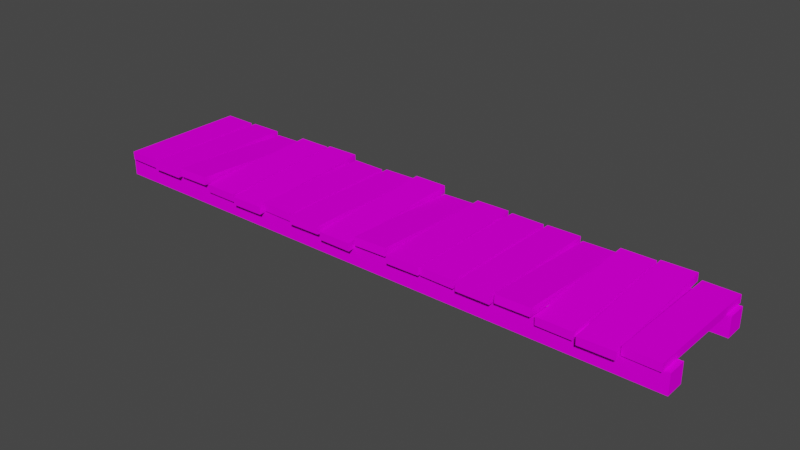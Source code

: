 # Source: BridgePlanks.blend  (saved by Blender 3.5.10; exported with 4.5.12 LTS)
import bpy
from mathutils import Matrix  # noqa: F401  (used for matrix-valued properties, if any)

bpy.ops.wm.read_factory_settings(use_empty=True)
scene = bpy.context.scene
scene.name = 'Scene'

# ---- collections
col_collection = bpy.data.collections.new('Collection'); scene.collection.children.link(col_collection)

# ---- images (referenced by path relative to the original .blend; pixels are not part of the script)
import os
ASSET_DIR = os.environ.get("B2B_ASSET_DIR", "")  # directory of the original .blend (textures are referenced by path, not embedded)
HERE = os.path.dirname(os.path.abspath(__file__))  # packed textures are extracted next to this script under _unpacked/

def load_image(name, relpath, width, height, colorspace="sRGB"):
    """Load a texture the original file referenced (path relative to the .blend, or extracted next to this script)."""
    p = next((c for c in (os.path.join(HERE, relpath), os.path.join(ASSET_DIR, relpath)) if relpath and os.path.exists(c)), "")
    if p:
        img = bpy.data.images.load(p, check_existing=True)
        img.name = name
    else:  # same state as the original file: an image datablock whose file is absent (Cycles renders it pink)
        img = bpy.data.images.new(name, width, height)
        img.source = "FILE"
        img.filepath = "//" + (relpath or name)
    img.colorspace_settings.name = colorspace
    return img
img_houses_colorscheme_2_png = load_image('Houses Colorscheme 2.png', 'BrokenVector/LowPolyBrickHouses/Palettes/Houses Colorscheme 2.png', 1024, 1024, 'sRGB')
img_houses_colorscheme_2_png_001 = load_image('Houses Colorscheme 2.png.001', 'BrokenVector/LowPolyBrickHouses/Palettes/Houses Colorscheme 2.png', 1024, 1024, 'sRGB')

# ---- materials (node trees are filled in below, after node groups)
mat_wooddiffuse = bpy.data.materials.new('WoodDiffuse')
mat_wooddiffuse.use_transparent_shadow = False
mat_wooddiffuse.diffuse_color = (0.64, 0.64, 0.64, 1.0)
mat_wooddiffuse_001 = bpy.data.materials.new('WoodDiffuse.001')
mat_wooddiffuse_001.use_transparent_shadow = False
mat_wooddiffuse_001.diffuse_color = (0.64, 0.64, 0.64, 1.0)

# ---- material node trees
mat_wooddiffuse.use_nodes = True; mat_wooddiffuse.node_tree.nodes.clear()
_N = mat_wooddiffuse.node_tree.nodes; _L = mat_wooddiffuse.node_tree.links
n0 = _N.new('ShaderNodeBsdfPrincipled'); n0.name = 'Principled BSDF'; n0.location = (0, 300)
n0.distribution = 'GGX'
n0.subsurface_method = 'RANDOM_WALK_SKIN'
n0.inputs[3].default_value = 1.0
n0.inputs[27].default_value = (0.0, 0.0, 0.0, 1.0)
n0.inputs[28].default_value = 1.0
n1 = _N.new('ShaderNodeOutputMaterial'); n1.name = 'Material Output'; n1.location = (300, 300)
n2 = _N.new('ShaderNodeRGB'); n2.name = 'RGB'; n2.location = (-300, 300)
n2.label = 'Ambient'
n2.outputs[0].default_value = (0.0, 0.0, 0.0, 1.0)
n3 = _N.new('ShaderNodeRGB'); n3.name = 'RGB.001'; n3.location = (-300, 0)
n3.label = 'Specular'
n3.outputs[0].default_value = (0.5, 0.5, 0.5, 1.0)
n4 = _N.new('ShaderNodeTexImage'); n4.name = 'Image Texture'; n4.location = (-290, 260)
n4.image = img_houses_colorscheme_2_png
_L.new(n0.outputs[0], n1.inputs[0])
_L.new(n4.outputs[0], n0.inputs[0])
n1.is_active_output = True
mat_wooddiffuse_001.use_nodes = True; mat_wooddiffuse_001.node_tree.nodes.clear()
_N = mat_wooddiffuse_001.node_tree.nodes; _L = mat_wooddiffuse_001.node_tree.links
n0 = _N.new('ShaderNodeBsdfPrincipled'); n0.name = 'Principled BSDF'; n0.location = (0, 300)
n0.distribution = 'GGX'
n0.subsurface_method = 'RANDOM_WALK_SKIN'
n0.inputs[3].default_value = 1.0
n0.inputs[27].default_value = (0.0, 0.0, 0.0, 1.0)
n0.inputs[28].default_value = 1.0
n1 = _N.new('ShaderNodeOutputMaterial'); n1.name = 'Material Output'; n1.location = (300, 300)
n2 = _N.new('ShaderNodeRGB'); n2.name = 'RGB'; n2.location = (-300, 300)
n2.label = 'Ambient'
n2.outputs[0].default_value = (0.0, 0.0, 0.0, 1.0)
n3 = _N.new('ShaderNodeRGB'); n3.name = 'RGB.001'; n3.location = (-300, 0)
n3.label = 'Specular'
n3.outputs[0].default_value = (0.5, 0.5, 0.5, 1.0)
n4 = _N.new('ShaderNodeTexImage'); n4.name = 'Image Texture'; n4.location = (-290, 260)
n4.image = img_houses_colorscheme_2_png_001
_L.new(n0.outputs[0], n1.inputs[0])
_L.new(n4.outputs[0], n0.inputs[0])
n1.is_active_output = True

# ---- world
world_world = bpy.data.worlds.new('World'); scene.world = world_world
world_world.use_nodes = True; world_world.node_tree.nodes.clear()
_N = world_world.node_tree.nodes; _L = world_world.node_tree.links
n0 = _N.new('ShaderNodeOutputWorld'); n0.name = 'World Output'; n0.location = (300, 300)
n1 = _N.new('ShaderNodeBackground'); n1.name = 'Background'; n1.location = (10, 300)
n1.inputs[0].default_value = (0.05088, 0.05088, 0.05088, 1.0)
_L.new(n1.outputs[0], n0.inputs[0])
n0.is_active_output = True
world_world.color = (0.05088, 0.05088, 0.05088)
world_world.use_sun_shadow = False
world_world.sun_shadow_jitter_overblur = 0.0

# ---- meshes
me_cube_043 = bpy.data.meshes.new('Cube.043')
me_cube_043.from_pydata([(-3.471, -1.143, -0.05115), (-3.472, -1.141, 0.08428), (-3.498, 1.134, -0.08813), (-3.499, 1.136, 0.0473), (-2.903, -1.136, -0.0473), (-2.904, -1.134, 0.08813), (-2.93, 1.141, -0.08428), (-2.931, 1.143, 0.05115), (-2.857, -1.136, -0.1167), (-2.857, -1.142, 0.01865), (-2.864, 1.14, -0.0169), (-2.864, 1.134, 0.1184), (-2.289, -1.134, -0.1184), (-2.289, -1.14, 0.0169), (-2.296, 1.142, -0.01865), (-2.296, 1.136, 0.1167), (-2.212, -1.097, -0.004561), (-2.214, -1.089, 0.1306), (-2.258, 1.077, -0.1356), (-2.259, 1.085, -0.0003968), (-1.645, -1.085, 0.0003968), (-1.646, -1.077, 0.1356), (-1.69, 1.089, -0.1306), (-1.692, 1.097, 0.004561), (-1.588, -1.126, -0.06773), (-1.588, -1.126, 0.06773), (-1.635, 1.114, -0.06773), (-1.635, 1.114, 0.06773), (-1.02, -1.114, -0.06773), (-1.02, -1.114, 0.06773), (-1.067, 1.126, -0.06773), (-1.067, 1.126, 0.06773), (-7.32, -1.021, -0.3901), (-7.32, -1.021, -0.05603), (-7.32, -0.6869, -0.3901), (-7.32, -0.6869, -0.05603), (2.784, -1.021, -0.3901), (2.784, -1.021, -0.05603), (2.784, -0.6869, -0.3901), (2.784, -0.6869, -0.05603), (-7.32, 0.6447, -0.3901), (-7.32, 0.6447, -0.05603), (-7.32, 0.9787, -0.3901), (-7.32, 0.9787, -0.05603), (2.784, 0.6447, -0.3901), (2.784, 0.6447, -0.05603), (2.784, 0.9787, -0.3901), (2.784, 0.9787, -0.05603)], [], [(1, 3, 2), (3, 7, 6), (5, 4, 6), (1, 0, 4), (2, 6, 4), (5, 7, 3), (9, 11, 10), (11, 15, 14), (13, 12, 14), (13, 9, 8), (8, 10, 14), (15, 11, 9), (19, 18, 16), (23, 22, 18), (23, 21, 20), (21, 17, 16), (18, 22, 20), (21, 23, 19), (27, 26, 24), (31, 30, 26), (29, 28, 30), (25, 24, 28), (26, 30, 28), (29, 31, 27), (35, 34, 32), (39, 38, 34), (37, 36, 38), (33, 32, 36), (34, 38, 36), (39, 35, 33), (43, 42, 40), (47, 46, 42), (45, 44, 46), (41, 40, 44), (42, 46, 44), (47, 43, 41), (0, 1, 2), (2, 3, 6), (7, 5, 6), (5, 1, 4), (0, 2, 4), (1, 5, 3), (8, 9, 10), (10, 11, 14), (15, 13, 14), (12, 13, 8), (12, 8, 14), (13, 15, 9), (17, 19, 16), (19, 23, 18), (22, 23, 20), (20, 21, 16), (16, 18, 20), (17, 21, 19), (25, 27, 24), (27, 31, 26), (31, 29, 30), (29, 25, 28), (24, 26, 28), (25, 29, 27), (33, 35, 32), (35, 39, 34), (39, 37, 38), (37, 33, 36), (32, 34, 36), (37, 39, 33), (41, 43, 40), (43, 47, 42), (47, 45, 46), (45, 41, 44), (40, 42, 44), (45, 47, 41)])
_uv = me_cube_043.uv_layers.new(name='Cube_043-mesh-map-0')
_uv.uv.foreach_set('vector', [0.3696, 0.8814, 0.3696, 0.8814, 0.3696, 0.8814, 0.3696, 0.8814, 0.3696, 0.8814, 0.3696, 0.8814, 0.3696, 0.8814, 0.3696, 0.8814, 0.3696, 0.8814, 0.3696, 0.8814, 0.3696, 0.8814, 0.3696, 0.8814, 0.3696, 0.8814, 0.3696, 0.8814, 0.3696, 0.8814, 0.3696, 0.8814, 0.3696, 0.8814, 0.3696, 0.8814, 0.3696, 0.8814, 0.3696, 0.8814, 0.3696, 0.8814, 0.3696, 0.8814, 0.3696, 0.8814, 0.3696, 0.8814, 0.3696, 0.8814, 0.3696, 0.8814, 0.3696, 0.8814, 0.3696, 0.8814, 0.3696, 0.8814, 0.3696, 0.8814, 0.3696, 0.8814, 0.3696, 0.8814, 0.3696, 0.8814, 0.3696, 0.8814, 0.3696, 0.8814, 0.3696, 0.8814, 0.3696, 0.8814, 0.3696, 0.8814, 0.3696, 0.8814, 0.3696, 0.8814, 0.3696, 0.8814, 0.3696, 0.8814, 0.3696, 0.8814, 0.3696, 0.8814, 0.3696, 0.8814, 0.3696, 0.8814, 0.3696, 0.8814, 0.3696, 0.8814, 0.3696, 0.8814, 0.3696, 0.8814, 0.3696, 0.8814, 0.3696, 0.8814, 0.3696, 0.8814, 0.3696, 0.8814, 0.3696, 0.8814, 0.3696, 0.8814, 0.3696, 0.8814, 0.3696, 0.8814, 0.3696, 0.8814, 0.3696, 0.8814, 0.3696, 0.8814, 0.3696, 0.8814, 0.3696, 0.8814, 0.3696, 0.8814, 0.3696, 0.8814, 0.3696, 0.8814, 0.3696, 0.8814, 0.3696, 0.8814, 0.3696, 0.8814, 0.3696, 0.8814, 0.3696, 0.8814, 0.3696, 0.8814, 0.8642, 0.8888, 0.8642, 0.8888, 0.8642, 0.8888, 0.8642, 0.8888, 0.8642, 0.8888, 0.8642, 0.8888, 0.8642, 0.8888, 0.8642, 0.8888, 0.8642, 0.8888, 0.8642, 0.8888, 0.8642, 0.8888, 0.8642, 0.8888, 0.8642, 0.8888, 0.8642, 0.8888, 0.8642, 0.8888, 0.8642, 0.8888, 0.8642, 0.8888, 0.8642, 0.8888, 0.8642, 0.8888, 0.8642, 0.8888, 0.8642, 0.8888, 0.8642, 0.8888, 0.8642, 0.8888, 0.8642, 0.8888, 0.8642, 0.8888, 0.8642, 0.8888, 0.8642, 0.8888, 0.8642, 0.8888, 0.8642, 0.8888, 0.8642, 0.8888, 0.8642, 0.8888, 0.8642, 0.8888, 0.8642, 0.8888, 0.8642, 0.8888, 0.8642, 0.8888, 0.8642, 0.8888, 0.3696, 0.8814, 0.3696, 0.8814, 0.3696, 0.8814, 0.3696, 0.8814, 0.3696, 0.8814, 0.3696, 0.8814, 0.3696, 0.8814, 0.3696, 0.8814, 0.3696, 0.8814, 0.3696, 0.8814, 0.3696, 0.8814, 0.3696, 0.8814, 0.3696, 0.8814, 0.3696, 0.8814, 0.3696, 0.8814, 0.3696, 0.8814, 0.3696, 0.8814, 0.3696, 0.8814, 0.3696, 0.8814, 0.3696, 0.8814, 0.3696, 0.8814, 0.3696, 0.8814, 0.3696, 0.8814, 0.3696, 0.8814, 0.3696, 0.8814, 0.3696, 0.8814, 0.3696, 0.8814, 0.3696, 0.8814, 0.3696, 0.8814, 0.3696, 0.8814, 0.3696, 0.8814, 0.3696, 0.8814, 0.3696, 0.8814, 0.3696, 0.8814, 0.3696, 0.8814, 0.3696, 0.8814, 0.3696, 0.8814, 0.3696, 0.8814, 0.3696, 0.8814, 0.3696, 0.8814, 0.3696, 0.8814, 0.3696, 0.8814, 0.3696, 0.8814, 0.3696, 0.8814, 0.3696, 0.8814, 0.3696, 0.8814, 0.3696, 0.8814, 0.3696, 0.8814, 0.3696, 0.8814, 0.3696, 0.8814, 0.3696, 0.8814, 0.3696, 0.8814, 0.3696, 0.8814, 0.3696, 0.8814, 0.3696, 0.8814, 0.3696, 0.8814, 0.3696, 0.8814, 0.3696, 0.8814, 0.3696, 0.8814, 0.3696, 0.8814, 0.3696, 0.8814, 0.3696, 0.8814, 0.3696, 0.8814, 0.3696, 0.8814, 0.3696, 0.8814, 0.3696, 0.8814, 0.3696, 0.8814, 0.3696, 0.8814, 0.3696, 0.8814, 0.3696, 0.8814, 0.3696, 0.8814, 0.3696, 0.8814, 0.8642, 0.8888, 0.8642, 0.8888, 0.8642, 0.8888, 0.8642, 0.8888, 0.8642, 0.8888, 0.8642, 0.8888, 0.8642, 0.8888, 0.8642, 0.8888, 0.8642, 0.8888, 0.8642, 0.8888, 0.8642, 0.8888, 0.8642, 0.8888, 0.8642, 0.8888, 0.8642, 0.8888, 0.8642, 0.8888, 0.8642, 0.8888, 0.8642, 0.8888, 0.8642, 0.8888, 0.8642, 0.8888, 0.8642, 0.8888, 0.8642, 0.8888, 0.8642, 0.8888, 0.8642, 0.8888, 0.8642, 0.8888, 0.8642, 0.8888, 0.8642, 0.8888, 0.8642, 0.8888, 0.8642, 0.8888, 0.8642, 0.8888, 0.8642, 0.8888, 0.8642, 0.8888, 0.8642, 0.8888, 0.8642, 0.8888, 0.8642, 0.8888, 0.8642, 0.8888, 0.8642, 0.8888])
me_cube_043.materials.append(mat_wooddiffuse)
me_cube_043.update()
me_cube_043.normals_split_custom_set([tuple(v) for v in zip(*[iter([-0.9999, -0.01199, -0.006777, -0.9999, -0.01199, -0.006777, -0.9999, -0.01199, -0.006777, -0.01188, 0.9998, -0.01624, -0.01188, 0.9998, -0.01624, -0.01188, 0.9998, -0.01624, 0.9999, 0.01199, 0.006775, 0.9999, 0.01199, 0.006775, 0.9999, 0.01199, 0.006775, 0.01188, -0.9998, 0.01624, 0.01188, -0.9998, 0.01624, 0.01188, -0.9998, 0.01624, 0.006973, -0.01615, -0.9998, 0.006973, -0.01615, -0.9998, 0.006973, -0.01615, -0.9998, -0.006973, 0.01615, 0.9998, -0.006973, 0.01615, 0.9998, -0.006973, 0.01615, 0.9998, -1.0, -0.003199, 0.003082, -1.0, -0.003199, 0.003082, -1.0, -0.003199, 0.003082, -0.00306, 0.999, 0.04381, -0.00306, 0.999, 0.04381, -0.00306, 0.999, 0.04381, 1.0, 0.003198, -0.003075, 1.0, 0.003198, -0.003075, 1.0, 0.003198, -0.003075, 0.00306, -0.999, -0.04381, 0.00306, -0.999, -0.04381, 0.00306, -0.999, -0.04381, -0.003216, 0.0438, -0.999, -0.003216, 0.0438, -0.999, -0.003216, 0.0438, -0.999, 0.003216, -0.0438, 0.999, 0.003216, -0.0438, 0.999, 0.003216, -0.0438, 0.999, -0.9997, -0.0214, -0.008726, -0.9997, -0.0214, -0.008726, -0.9997, -0.0214, -0.008726, -0.02084, 0.998, -0.06016, -0.02084, 0.998, -0.06016, -0.02084, 0.998, -0.06016, 0.9997, 0.0214, 0.008734, 0.9997, 0.0214, 0.008734, 0.9997, 0.0214, 0.008734, 0.02084, -0.998, 0.06016, 0.02084, -0.998, 0.06016, 0.02084, -0.998, 0.06016, 0.01, -0.05996, -0.9982, 0.01, -0.05996, -0.9982, 0.01, -0.05996, -0.9982, -0.01, 0.05996, 0.9982, -0.01, 0.05996, 0.9982, -0.01, 0.05996, 0.9982, -0.9998, -0.02084, 0.0, -0.9998, -0.02084, 0.0, -0.9998, -0.02084, 0.0, -0.02084, 0.9998, 0.0, -0.02084, 0.9998, 0.0, -0.02084, 0.9998, 0.0, 0.9998, 0.02084, 0.0, 0.9998, 0.02084, 0.0, 0.9998, 0.02084, 0.0, 0.02084, -0.9998, 0.0, 0.02084, -0.9998, 0.0, 0.02084, -0.9998, 0.0, 0.0, 0.0, -1.0, 0.0, 0.0, -1.0, 0.0, 0.0, -1.0, -1.464e-09, 0.0, 1.0, -1.464e-09, 0.0, 1.0, -1.464e-09, 0.0, 1.0, -1.0, 0.0, 0.0, -1.0, 0.0, 0.0, -1.0, 0.0, 0.0, 0.0, 1.0, 0.0, 0.0, 1.0, 0.0, 0.0, 1.0, 0.0, 1.0, 0.0, 0.0, 1.0, 0.0, 0.0, 1.0, 0.0, 0.0, 0.0, -1.0, 0.0, 0.0, -1.0, 0.0, 0.0, -1.0, 0.0, 0.0, 0.0, -1.0, 0.0, 0.0, -1.0, 0.0, 0.0, -1.0, 0.0, 0.0, 1.0, 0.0, 0.0, 1.0, 0.0, 0.0, 1.0, -1.0, 0.0, 0.0, -1.0, 0.0, 0.0, -1.0, 0.0, 0.0, 0.0, 1.0, 0.0, 0.0, 1.0, 0.0, 0.0, 1.0, 0.0, 1.0, 0.0, 0.0, 1.0, 0.0, 0.0, 1.0, 0.0, 0.0, 0.0, -1.0, 0.0, 0.0, -1.0, 0.0, 0.0, -1.0, 0.0, 0.0, 0.0, -1.0, 0.0, 0.0, -1.0, 0.0, 0.0, -1.0, 0.0, 0.0, 1.0, 0.0, 0.0, 1.0, 0.0, 0.0, 1.0, -0.9999, -0.01199, -0.006775, -0.9999, -0.01199, -0.006775, -0.9999, -0.01199, -0.006775, -0.01188, 0.9998, -0.01624, -0.01188, 0.9998, -0.01624, -0.01188, 0.9998, -0.01624, 0.9999, 0.01199, 0.006777, 0.9999, 0.01199, 0.006777, 0.9999, 0.01199, 0.006777, 0.01188, -0.9998, 0.01623, 0.01188, -0.9998, 0.01623, 0.01188, -0.9998, 0.01623, 0.006973, -0.01615, -0.9998, 0.006973, -0.01615, -0.9998, 0.006973, -0.01615, -0.9998, -0.006973, 0.01615, 0.9998, -0.006973, 0.01615, 0.9998, -0.006973, 0.01615, 0.9998, -1.0, -0.003199, 0.003082, -1.0, -0.003199, 0.003082, -1.0, -0.003199, 0.003082, -0.00306, 0.999, 0.04381, -0.00306, 0.999, 0.04381, -0.00306, 0.999, 0.04381, 1.0, 0.003198, -0.003082, 1.0, 0.003198, -0.003082, 1.0, 0.003198, -0.003082, 0.00306, -0.999, -0.04381, 0.00306, -0.999, -0.04381, 0.00306, -0.999, -0.04381, -0.003216, 0.0438, -0.999, -0.003216, 0.0438, -0.999, -0.003216, 0.0438, -0.999, 0.003216, -0.0438, 0.999, 0.003216, -0.0438, 0.999, 0.003216, -0.0438, 0.999, -0.9997, -0.0214, -0.008735, -0.9997, -0.0214, -0.008735, -0.9997, -0.0214, -0.008735, -0.02084, 0.998, -0.06016, -0.02084, 0.998, -0.06016, -0.02084, 0.998, -0.06016, 0.9997, 0.0214, 0.008733, 0.9997, 0.0214, 0.008733, 0.9997, 0.0214, 0.008733, 0.02084, -0.998, 0.06016, 0.02084, -0.998, 0.06016, 0.02084, -0.998, 0.06016, 0.01, -0.05996, -0.9982, 0.01, -0.05996, -0.9982, 0.01, -0.05996, -0.9982, -0.01, 0.05996, 0.9982, -0.01, 0.05996, 0.9982, -0.01, 0.05996, 0.9982, -0.9998, -0.02084, 0.0, -0.9998, -0.02084, 0.0, -0.9998, -0.02084, 0.0, -0.02084, 0.9998, 0.0, -0.02084, 0.9998, 0.0, -0.02084, 0.9998, 0.0, 0.9998, 0.02084, 0.0, 0.9998, 0.02084, 0.0, 0.9998, 0.02084, 0.0, 0.02084, -0.9998, 0.0, 0.02084, -0.9998, 0.0, 0.02084, -0.9998, 0.0, 0.0, 0.0, -1.0, 0.0, 0.0, -1.0, 0.0, 0.0, -1.0, 0.0, 0.0, 1.0, 0.0, 0.0, 1.0, 0.0, 0.0, 1.0, -1.0, 0.0, 0.0, -1.0, 0.0, 0.0, -1.0, 0.0, 0.0, 0.0, 1.0, 0.0, 0.0, 1.0, 0.0, 0.0, 1.0, 0.0, 1.0, 0.0, 0.0, 1.0, 0.0, 0.0, 1.0, 0.0, 0.0, 0.0, -1.0, 0.0, 0.0, -1.0, 0.0, 0.0, -1.0, 0.0, 0.0, 0.0, -1.0, 0.0, 0.0, -1.0, 0.0, 0.0, -1.0, 0.0, 0.0, 1.0, 0.0, 0.0, 1.0, 0.0, 0.0, 1.0, -1.0, 0.0, 0.0, -1.0, 0.0, 0.0, -1.0, 0.0, 0.0, 0.0, 1.0, 0.0, 0.0, 1.0, 0.0, 0.0, 1.0, 0.0, 1.0, 0.0, 0.0, 1.0, 0.0, 0.0, 1.0, 0.0, 0.0, 0.0, -1.0, 0.0, 0.0, -1.0, 0.0, 0.0, -1.0, 0.0, 0.0, 0.0, -1.0, 0.0, 0.0, -1.0, 0.0, 0.0, -1.0, 0.0, 0.0, 1.0, 0.0, 0.0, 1.0, 0.0, 0.0, 1.0])] * 3)])
me_cube_001 = bpy.data.meshes.new('Cube.001')
me_cube_001.from_pydata([(-7.246, -1.086, -0.06773), (-7.246, -1.086, 0.06773), (-7.22, 1.093, -0.06773), (-7.22, 1.093, 0.06773), (-6.678, -1.093, -0.06773), (-6.678, -1.093, 0.06773), (-6.652, 1.086, -0.06773), (-6.652, 1.086, 0.06773), (-6.604, -1.141, -0.05126), (-6.605, -1.138, 0.08418), (-6.612, 1.137, -0.08811), (-6.613, 1.139, 0.04733), (-6.036, -1.139, -0.04733), (-6.037, -1.137, 0.08811), (-6.044, 1.138, -0.08418), (-6.045, 1.141, 0.05126), (-5.973, -1.125, -0.003021), (-5.975, -1.117, 0.1322), (-5.993, 1.112, -0.1376), (-5.994, 1.12, -0.002353), (-5.406, -1.12, 0.002353), (-5.407, -1.112, 0.1376), (-5.425, 1.117, -0.1322), (-5.426, 1.125, 0.003021), (-5.356, -1.086, -0.1145), (-5.356, -1.092, 0.02083), (-5.363, 1.09, -0.01908), (-5.362, 1.084, 0.1163), (-4.788, -1.084, -0.1163), (-4.788, -1.09, 0.01908), (-4.795, 1.092, -0.02083), (-4.794, 1.086, 0.1145), (-4.707, -1.141, -0.117), (-4.707, -1.147, 0.01833), (-4.762, 1.133, -0.0171), (-4.761, 1.128, 0.1182), (-4.14, -1.128, -0.1182), (-4.139, -1.133, 0.0171), (-4.194, 1.147, -0.01833), (-4.194, 1.141, 0.117), (-4.123, -1.053, -0.06773), (-4.123, -1.053, 0.06773), (-4.097, 1.06, -0.06773), (-4.097, 1.06, 0.06773), (-3.555, -1.06, -0.06773), (-3.555, -1.06, 0.06773), (-3.529, 1.053, -0.06773), (-3.529, 1.053, 0.06773)], [], [(3, 2, 0), (7, 6, 2), (5, 4, 6), (1, 0, 4), (0, 2, 6), (7, 3, 1), (9, 11, 10), (15, 14, 10), (13, 12, 14), (9, 8, 12), (8, 10, 14), (15, 11, 9), (17, 19, 18), (23, 22, 18), (21, 20, 22), (17, 16, 20), (16, 18, 22), (23, 19, 17), (25, 27, 26), (31, 30, 26), (29, 28, 30), (29, 25, 24), (24, 26, 30), (31, 27, 25), (35, 34, 32), (39, 38, 34), (39, 37, 36), (37, 33, 32), (32, 34, 38), (39, 35, 33), (43, 42, 40), (47, 46, 42), (45, 44, 46), (41, 40, 44), (42, 46, 44), (47, 43, 41), (1, 3, 0), (3, 7, 2), (7, 5, 6), (5, 1, 4), (4, 0, 6), (5, 7, 1), (8, 9, 10), (11, 15, 10), (15, 13, 14), (13, 9, 12), (12, 8, 14), (13, 15, 9), (16, 17, 18), (19, 23, 18), (23, 21, 22), (21, 17, 20), (20, 16, 22), (21, 23, 17), (24, 25, 26), (27, 31, 26), (31, 29, 30), (28, 29, 24), (28, 24, 30), (29, 31, 25), (33, 35, 32), (35, 39, 34), (38, 39, 36), (36, 37, 32), (36, 32, 38), (37, 39, 33), (41, 43, 40), (43, 47, 42), (47, 45, 46), (45, 41, 44), (40, 42, 44), (45, 47, 41)])
_uv = me_cube_001.uv_layers.new(name='Cube_043-mesh-map-0')
_uv.uv.foreach_set('vector', [0.3696, 0.8814, 0.3696, 0.8814, 0.3696, 0.8814, 0.3696, 0.8814, 0.3696, 0.8814, 0.3696, 0.8814, 0.3696, 0.8814, 0.3696, 0.8814, 0.3696, 0.8814, 0.3696, 0.8814, 0.3696, 0.8814, 0.3696, 0.8814, 0.3696, 0.8814, 0.3696, 0.8814, 0.3696, 0.8814, 0.3696, 0.8814, 0.3696, 0.8814, 0.3696, 0.8814, 0.3696, 0.8814, 0.3696, 0.8814, 0.3696, 0.8814, 0.3696, 0.8814, 0.3696, 0.8814, 0.3696, 0.8814, 0.3696, 0.8814, 0.3696, 0.8814, 0.3696, 0.8814, 0.3696, 0.8814, 0.3696, 0.8814, 0.3696, 0.8814, 0.3696, 0.8814, 0.3696, 0.8814, 0.3696, 0.8814, 0.3696, 0.8814, 0.3696, 0.8814, 0.3696, 0.8814, 0.3696, 0.8814, 0.3696, 0.8814, 0.3696, 0.8814, 0.3696, 0.8814, 0.3696, 0.8814, 0.3696, 0.8814, 0.3696, 0.8814, 0.3696, 0.8814, 0.3696, 0.8814, 0.3696, 0.8814, 0.3696, 0.8814, 0.3696, 0.8814, 0.3696, 0.8814, 0.3696, 0.8814, 0.3696, 0.8814, 0.3696, 0.8814, 0.3696, 0.8814, 0.3696, 0.8814, 0.3696, 0.8814, 0.3696, 0.8814, 0.3696, 0.8814, 0.3696, 0.8814, 0.3696, 0.8814, 0.3696, 0.8814, 0.3696, 0.8814, 0.3696, 0.8814, 0.3696, 0.8814, 0.3696, 0.8814, 0.3696, 0.8814, 0.3696, 0.8814, 0.3696, 0.8814, 0.3696, 0.8814, 0.3696, 0.8814, 0.3696, 0.8814, 0.3696, 0.8814, 0.3696, 0.8814, 0.3696, 0.8814, 0.3696, 0.8814, 0.3696, 0.8814, 0.3696, 0.8814, 0.3696, 0.8814, 0.3696, 0.8814, 0.3696, 0.8814, 0.3696, 0.8814, 0.3696, 0.8814, 0.3696, 0.8814, 0.3696, 0.8814, 0.3696, 0.8814, 0.3696, 0.8814, 0.3696, 0.8814, 0.3696, 0.8814, 0.3696, 0.8814, 0.3696, 0.8814, 0.3696, 0.8814, 0.3696, 0.8814, 0.3696, 0.8814, 0.3696, 0.8814, 0.3696, 0.8814, 0.3696, 0.8814, 0.3696, 0.8814, 0.3696, 0.8814, 0.3696, 0.8814, 0.3696, 0.8814, 0.3696, 0.8814, 0.3696, 0.8814, 0.3696, 0.8814, 0.3696, 0.8814, 0.3696, 0.8814, 0.3696, 0.8814, 0.3696, 0.8814, 0.3696, 0.8814, 0.3696, 0.8814, 0.3696, 0.8814, 0.3696, 0.8814, 0.3696, 0.8814, 0.3696, 0.8814, 0.3696, 0.8814, 0.3696, 0.8814, 0.3696, 0.8814, 0.3696, 0.8814, 0.3696, 0.8814, 0.3696, 0.8814, 0.3696, 0.8814, 0.3696, 0.8814, 0.3696, 0.8814, 0.3696, 0.8814, 0.3696, 0.8814, 0.3696, 0.8814, 0.3696, 0.8814, 0.3696, 0.8814, 0.3696, 0.8814, 0.3696, 0.8814, 0.3696, 0.8814, 0.3696, 0.8814, 0.3696, 0.8814, 0.3696, 0.8814, 0.3696, 0.8814, 0.3696, 0.8814, 0.3696, 0.8814, 0.3696, 0.8814, 0.3696, 0.8814, 0.3696, 0.8814, 0.3696, 0.8814, 0.3696, 0.8814, 0.3696, 0.8814, 0.3696, 0.8814, 0.3696, 0.8814, 0.3696, 0.8814, 0.3696, 0.8814, 0.3696, 0.8814, 0.3696, 0.8814, 0.3696, 0.8814, 0.3696, 0.8814, 0.3696, 0.8814, 0.3696, 0.8814, 0.3696, 0.8814, 0.3696, 0.8814, 0.3696, 0.8814, 0.3696, 0.8814, 0.3696, 0.8814, 0.3696, 0.8814, 0.3696, 0.8814, 0.3696, 0.8814, 0.3696, 0.8814, 0.3696, 0.8814, 0.3696, 0.8814, 0.3696, 0.8814, 0.3696, 0.8814, 0.3696, 0.8814, 0.3696, 0.8814, 0.3696, 0.8814, 0.3696, 0.8814, 0.3696, 0.8814, 0.3696, 0.8814, 0.3696, 0.8814, 0.3696, 0.8814, 0.3696, 0.8814, 0.3696, 0.8814, 0.3696, 0.8814, 0.3696, 0.8814, 0.3696, 0.8814, 0.3696, 0.8814, 0.3696, 0.8814, 0.3696, 0.8814, 0.3696, 0.8814, 0.3696, 0.8814, 0.3696, 0.8814, 0.3696, 0.8814, 0.3696, 0.8814, 0.3696, 0.8814, 0.3696, 0.8814, 0.3696, 0.8814, 0.3696, 0.8814, 0.3696, 0.8814, 0.3696, 0.8814, 0.3696, 0.8814, 0.3696, 0.8814, 0.3696, 0.8814, 0.3696, 0.8814, 0.3696, 0.8814, 0.3696, 0.8814, 0.3696, 0.8814, 0.3696, 0.8814, 0.3696, 0.8814, 0.3696, 0.8814, 0.3696, 0.8814, 0.3696, 0.8814, 0.3696, 0.8814, 0.3696, 0.8814, 0.3696, 0.8814, 0.3696, 0.8814, 0.3696, 0.8814, 0.3696, 0.8814, 0.3696, 0.8814, 0.3696, 0.8814, 0.3696, 0.8814, 0.3696, 0.8814, 0.3696, 0.8814, 0.3696, 0.8814, 0.3696, 0.8814])
me_cube_001.materials.append(mat_wooddiffuse)
me_cube_001.update()
me_cube_001.normals_split_custom_set([tuple(v) for v in zip(*[iter([-0.9999, 0.01221, 0.0, -0.9999, 0.01221, 0.0, -0.9999, 0.01221, 0.0, 0.01221, 0.9999, 0.0, 0.01221, 0.9999, 0.0, 0.01221, 0.9999, 0.0, 0.9999, -0.01221, 0.0, 0.9999, -0.01221, 0.0, 0.9999, -0.01221, 0.0, -0.01221, -0.9999, 0.0, -0.01221, -0.9999, 0.0, -0.01221, -0.9999, 0.0, -1.496e-08, 0.0, -1.0, -1.496e-08, 0.0, -1.0, -1.496e-08, 0.0, -1.0, -2.409e-08, 0.0, 1.0, -2.409e-08, 0.0, 1.0, -2.409e-08, 0.0, 1.0, -1.0, -0.003361, -0.006924, -1.0, -0.003361, -0.006924, -1.0, -0.003361, -0.006924, -0.003248, 0.9999, -0.01618, -0.003248, 0.9999, -0.01618, -0.003248, 0.9999, -0.01618, 1.0, 0.00336, 0.006913, 1.0, 0.00336, 0.006913, 1.0, 0.00336, 0.006913, 0.003248, -0.9999, 0.01618, 0.003248, -0.9999, 0.01618, 0.003248, -0.9999, 0.01618, 0.006973, -0.01615, -0.9998, 0.006973, -0.01615, -0.9998, 0.006973, -0.01615, -0.9998, -0.006973, 0.01615, 0.9998, -0.006973, 0.01615, 0.9998, -0.006973, 0.01615, 0.9998, -0.9999, -0.009215, -0.009461, -0.9999, -0.009215, -0.009461, -0.9999, -0.009215, -0.009461, -0.008629, 0.9982, -0.06005, -0.008629, 0.9982, -0.06005, -0.008629, 0.9982, -0.06005, 0.9999, 0.009216, 0.009468, 0.9999, 0.009216, 0.009468, 0.9999, 0.009216, 0.009468, 0.008631, -0.9982, 0.06005, 0.008631, -0.9982, 0.06005, 0.008631, -0.9982, 0.06005, 0.01, -0.05996, -0.9982, 0.01, -0.05996, -0.9982, 0.01, -0.05996, -0.9982, -0.01, 0.05996, 0.9982, -0.01, 0.05996, 0.9982, -0.01, 0.05996, 0.9982, -1.0, -0.003198, 0.003073, -1.0, -0.003198, 0.003073, -1.0, -0.003198, 0.003073, -0.003062, 0.999, 0.04381, -0.003062, 0.999, 0.04381, -0.003062, 0.999, 0.04381, 1.0, 0.003199, -0.003077, 1.0, 0.003199, -0.003077, 1.0, 0.003199, -0.003077, 0.003062, -0.999, -0.04381, 0.003062, -0.999, -0.04381, 0.003062, -0.999, -0.04381, -0.003216, 0.0438, -0.999, -0.003216, 0.0438, -0.999, -0.003216, 0.0438, -0.999, 0.003216, -0.0438, 0.999, 0.003216, -0.0438, 0.999, 0.003216, -0.0438, 0.999, -0.9997, -0.02401, 0.00216, -0.9997, -0.02401, 0.00216, -0.9997, -0.02401, 0.00216, -0.0239, 0.9988, 0.04385, -0.0239, 0.9988, 0.04385, -0.0239, 0.9988, 0.04385, 0.9997, 0.02401, -0.002163, 0.9997, 0.02401, -0.002163, 0.9997, 0.02401, -0.002163, 0.0239, -0.9988, -0.04386, 0.0239, -0.9988, -0.04386, 0.0239, -0.9988, -0.04386, -0.003216, 0.0438, -0.999, -0.003216, 0.0438, -0.999, -0.003216, 0.0438, -0.999, 0.003216, -0.0438, 0.999, 0.003216, -0.0438, 0.999, 0.003216, -0.0438, 0.999, -0.9999, 0.01221, 0.0, -0.9999, 0.01221, 0.0, -0.9999, 0.01221, 0.0, 0.01221, 0.9999, 0.0, 0.01221, 0.9999, 0.0, 0.01221, 0.9999, 0.0, 0.9999, -0.01221, 0.0, 0.9999, -0.01221, 0.0, 0.9999, -0.01221, 0.0, -0.01221, -0.9999, 0.0, -0.01221, -0.9999, 0.0, -0.01221, -0.9999, 0.0, -2.483e-08, 0.0, -1.0, -2.483e-08, 0.0, -1.0, -2.483e-08, 0.0, -1.0, 0.0, 0.0, 1.0, 0.0, 0.0, 1.0, 0.0, 0.0, 1.0, -0.9999, 0.01221, 0.0, -0.9999, 0.01221, 0.0, -0.9999, 0.01221, 0.0, 0.01221, 0.9999, 0.0, 0.01221, 0.9999, 0.0, 0.01221, 0.9999, 0.0, 0.9999, -0.01221, 0.0, 0.9999, -0.01221, 0.0, 0.9999, -0.01221, 0.0, -0.01221, -0.9999, 0.0, -0.01221, -0.9999, 0.0, -0.01221, -0.9999, 0.0, 2.409e-08, 0.0, -1.0, 2.409e-08, 0.0, -1.0, 2.409e-08, 0.0, -1.0, 2.409e-08, 0.0, 1.0, 2.409e-08, 0.0, 1.0, 2.409e-08, 0.0, 1.0, -1.0, -0.003359, -0.006917, -1.0, -0.003359, -0.006917, -1.0, -0.003359, -0.006917, -0.003248, 0.9999, -0.01618, -0.003248, 0.9999, -0.01618, -0.003248, 0.9999, -0.01618, 1.0, 0.003361, 0.006924, 1.0, 0.003361, 0.006924, 1.0, 0.003361, 0.006924, 0.003248, -0.9999, 0.01618, 0.003248, -0.9999, 0.01618, 0.003248, -0.9999, 0.01618, 0.006973, -0.01615, -0.9998, 0.006973, -0.01615, -0.9998, 0.006973, -0.01615, -0.9998, -0.006973, 0.01615, 0.9998, -0.006973, 0.01615, 0.9998, -0.006973, 0.01615, 0.9998, -0.9999, -0.009215, -0.009458, -0.9999, -0.009215, -0.009458, -0.9999, -0.009215, -0.009458, -0.008631, 0.9982, -0.06005, -0.008631, 0.9982, -0.06005, -0.008631, 0.9982, -0.06005, 0.9999, 0.009216, 0.009475, 0.9999, 0.009216, 0.009475, 0.9999, 0.009216, 0.009475, 0.008629, -0.9982, 0.06005, 0.008629, -0.9982, 0.06005, 0.008629, -0.9982, 0.06005, 0.01, -0.05996, -0.9982, 0.01, -0.05996, -0.9982, 0.01, -0.05996, -0.9982, -0.01, 0.05996, 0.9982, -0.01, 0.05996, 0.9982, -0.01, 0.05996, 0.9982, -1.0, -0.003198, 0.003073, -1.0, -0.003198, 0.003073, -1.0, -0.003198, 0.003073, -0.00306, 0.999, 0.0438, -0.00306, 0.999, 0.0438, -0.00306, 0.999, 0.0438, 1.0, 0.003199, -0.00308, 1.0, 0.003199, -0.00308, 1.0, 0.003199, -0.00308, 0.00306, -0.999, -0.0438, 0.00306, -0.999, -0.0438, 0.00306, -0.999, -0.0438, -0.003216, 0.0438, -0.999, -0.003216, 0.0438, -0.999, -0.003216, 0.0438, -0.999, 0.003216, -0.0438, 0.999, 0.003216, -0.0438, 0.999, 0.003216, -0.0438, 0.999, -0.9997, -0.02401, 0.00217, -0.9997, -0.02401, 0.00217, -0.9997, -0.02401, 0.00217, -0.0239, 0.9988, 0.04387, -0.0239, 0.9988, 0.04387, -0.0239, 0.9988, 0.04387, 0.9997, 0.02401, -0.00216, 0.9997, 0.02401, -0.00216, 0.9997, 0.02401, -0.00216, 0.0239, -0.9988, -0.04387, 0.0239, -0.9988, -0.04387, 0.0239, -0.9988, -0.04387, -0.003216, 0.0438, -0.999, -0.003216, 0.0438, -0.999, -0.003216, 0.0438, -0.999, 0.003216, -0.0438, 0.999, 0.003216, -0.0438, 0.999, 0.003216, -0.0438, 0.999, -0.9999, 0.01221, 0.0, -0.9999, 0.01221, 0.0, -0.9999, 0.01221, 0.0, 0.01221, 0.9999, 0.0, 0.01221, 0.9999, 0.0, 0.01221, 0.9999, 0.0, 0.9999, -0.01221, 0.0, 0.9999, -0.01221, 0.0, 0.9999, -0.01221, 0.0, -0.01221, -0.9999, 0.0, -0.01221, -0.9999, 0.0, -0.01221, -0.9999, 0.0, 2.483e-08, 0.0, -1.0, 2.483e-08, 0.0, -1.0, 2.483e-08, 0.0, -1.0, 0.0, 0.0, 1.0, 0.0, 0.0, 1.0, 0.0, 0.0, 1.0])] * 3)])
me_cube_002 = bpy.data.meshes.new('Cube.002')
me_cube_002.from_pydata([(-7.246, -1.086, -0.06773), (-7.246, -1.086, 0.06773), (-7.22, 1.093, -0.06773), (-7.22, 1.093, 0.06773), (-6.678, -1.093, -0.06773), (-6.678, -1.093, 0.06773), (-6.652, 1.086, -0.06773), (-6.652, 1.086, 0.06773), (-6.604, -1.141, -0.05126), (-6.605, -1.138, 0.08418), (-6.612, 1.137, -0.08811), (-6.613, 1.139, 0.04733), (-6.036, -1.139, -0.04733), (-6.037, -1.137, 0.08811), (-6.044, 1.138, -0.08418), (-6.045, 1.141, 0.05126), (-5.973, -1.125, -0.003021), (-5.975, -1.117, 0.1322), (-5.993, 1.112, -0.1376), (-5.994, 1.12, -0.002353), (-5.406, -1.12, 0.002353), (-5.407, -1.112, 0.1376), (-5.425, 1.117, -0.1322), (-5.426, 1.125, 0.003021), (-5.356, -1.086, -0.1145), (-5.356, -1.092, 0.02083), (-5.363, 1.09, -0.01908), (-5.362, 1.084, 0.1163), (-4.788, -1.084, -0.1163), (-4.788, -1.09, 0.01908), (-4.795, 1.092, -0.02083), (-4.794, 1.086, 0.1145), (-4.707, -1.141, -0.117), (-4.707, -1.147, 0.01833), (-4.762, 1.133, -0.0171), (-4.761, 1.128, 0.1182), (-4.14, -1.128, -0.1182), (-4.139, -1.133, 0.0171), (-4.194, 1.147, -0.01833), (-4.194, 1.141, 0.117), (-4.123, -1.053, -0.06773), (-4.123, -1.053, 0.06773), (-4.097, 1.06, -0.06773), (-4.097, 1.06, 0.06773), (-3.555, -1.06, -0.06773), (-3.555, -1.06, 0.06773), (-3.529, 1.053, -0.06773), (-3.529, 1.053, 0.06773)], [], [(3, 2, 0), (7, 6, 2), (5, 4, 6), (1, 0, 4), (0, 2, 6), (7, 3, 1), (9, 11, 10), (15, 14, 10), (13, 12, 14), (9, 8, 12), (8, 10, 14), (15, 11, 9), (17, 19, 18), (23, 22, 18), (21, 20, 22), (17, 16, 20), (16, 18, 22), (23, 19, 17), (25, 27, 26), (31, 30, 26), (29, 28, 30), (29, 25, 24), (24, 26, 30), (31, 27, 25), (35, 34, 32), (39, 38, 34), (39, 37, 36), (37, 33, 32), (32, 34, 38), (39, 35, 33), (43, 42, 40), (47, 46, 42), (45, 44, 46), (41, 40, 44), (42, 46, 44), (47, 43, 41), (1, 3, 0), (3, 7, 2), (7, 5, 6), (5, 1, 4), (4, 0, 6), (5, 7, 1), (8, 9, 10), (11, 15, 10), (15, 13, 14), (13, 9, 12), (12, 8, 14), (13, 15, 9), (16, 17, 18), (19, 23, 18), (23, 21, 22), (21, 17, 20), (20, 16, 22), (21, 23, 17), (24, 25, 26), (27, 31, 26), (31, 29, 30), (28, 29, 24), (28, 24, 30), (29, 31, 25), (33, 35, 32), (35, 39, 34), (38, 39, 36), (36, 37, 32), (36, 32, 38), (37, 39, 33), (41, 43, 40), (43, 47, 42), (47, 45, 46), (45, 41, 44), (40, 42, 44), (45, 47, 41)])
_uv = me_cube_002.uv_layers.new(name='Cube_043-mesh-map-0')
_uv.uv.foreach_set('vector', [0.3696, 0.8814, 0.3696, 0.8814, 0.3696, 0.8814, 0.3696, 0.8814, 0.3696, 0.8814, 0.3696, 0.8814, 0.3696, 0.8814, 0.3696, 0.8814, 0.3696, 0.8814, 0.3696, 0.8814, 0.3696, 0.8814, 0.3696, 0.8814, 0.3696, 0.8814, 0.3696, 0.8814, 0.3696, 0.8814, 0.3696, 0.8814, 0.3696, 0.8814, 0.3696, 0.8814, 0.3696, 0.8814, 0.3696, 0.8814, 0.3696, 0.8814, 0.3696, 0.8814, 0.3696, 0.8814, 0.3696, 0.8814, 0.3696, 0.8814, 0.3696, 0.8814, 0.3696, 0.8814, 0.3696, 0.8814, 0.3696, 0.8814, 0.3696, 0.8814, 0.3696, 0.8814, 0.3696, 0.8814, 0.3696, 0.8814, 0.3696, 0.8814, 0.3696, 0.8814, 0.3696, 0.8814, 0.3696, 0.8814, 0.3696, 0.8814, 0.3696, 0.8814, 0.3696, 0.8814, 0.3696, 0.8814, 0.3696, 0.8814, 0.3696, 0.8814, 0.3696, 0.8814, 0.3696, 0.8814, 0.3696, 0.8814, 0.3696, 0.8814, 0.3696, 0.8814, 0.3696, 0.8814, 0.3696, 0.8814, 0.3696, 0.8814, 0.3696, 0.8814, 0.3696, 0.8814, 0.3696, 0.8814, 0.3696, 0.8814, 0.3696, 0.8814, 0.3696, 0.8814, 0.3696, 0.8814, 0.3696, 0.8814, 0.3696, 0.8814, 0.3696, 0.8814, 0.3696, 0.8814, 0.3696, 0.8814, 0.3696, 0.8814, 0.3696, 0.8814, 0.3696, 0.8814, 0.3696, 0.8814, 0.3696, 0.8814, 0.3696, 0.8814, 0.3696, 0.8814, 0.3696, 0.8814, 0.3696, 0.8814, 0.3696, 0.8814, 0.3696, 0.8814, 0.3696, 0.8814, 0.3696, 0.8814, 0.3696, 0.8814, 0.3696, 0.8814, 0.3696, 0.8814, 0.3696, 0.8814, 0.3696, 0.8814, 0.3696, 0.8814, 0.3696, 0.8814, 0.3696, 0.8814, 0.3696, 0.8814, 0.3696, 0.8814, 0.3696, 0.8814, 0.3696, 0.8814, 0.3696, 0.8814, 0.3696, 0.8814, 0.3696, 0.8814, 0.3696, 0.8814, 0.3696, 0.8814, 0.3696, 0.8814, 0.3696, 0.8814, 0.3696, 0.8814, 0.3696, 0.8814, 0.3696, 0.8814, 0.3696, 0.8814, 0.3696, 0.8814, 0.3696, 0.8814, 0.3696, 0.8814, 0.3696, 0.8814, 0.3696, 0.8814, 0.3696, 0.8814, 0.3696, 0.8814, 0.3696, 0.8814, 0.3696, 0.8814, 0.3696, 0.8814, 0.3696, 0.8814, 0.3696, 0.8814, 0.3696, 0.8814, 0.3696, 0.8814, 0.3696, 0.8814, 0.3696, 0.8814, 0.3696, 0.8814, 0.3696, 0.8814, 0.3696, 0.8814, 0.3696, 0.8814, 0.3696, 0.8814, 0.3696, 0.8814, 0.3696, 0.8814, 0.3696, 0.8814, 0.3696, 0.8814, 0.3696, 0.8814, 0.3696, 0.8814, 0.3696, 0.8814, 0.3696, 0.8814, 0.3696, 0.8814, 0.3696, 0.8814, 0.3696, 0.8814, 0.3696, 0.8814, 0.3696, 0.8814, 0.3696, 0.8814, 0.3696, 0.8814, 0.3696, 0.8814, 0.3696, 0.8814, 0.3696, 0.8814, 0.3696, 0.8814, 0.3696, 0.8814, 0.3696, 0.8814, 0.3696, 0.8814, 0.3696, 0.8814, 0.3696, 0.8814, 0.3696, 0.8814, 0.3696, 0.8814, 0.3696, 0.8814, 0.3696, 0.8814, 0.3696, 0.8814, 0.3696, 0.8814, 0.3696, 0.8814, 0.3696, 0.8814, 0.3696, 0.8814, 0.3696, 0.8814, 0.3696, 0.8814, 0.3696, 0.8814, 0.3696, 0.8814, 0.3696, 0.8814, 0.3696, 0.8814, 0.3696, 0.8814, 0.3696, 0.8814, 0.3696, 0.8814, 0.3696, 0.8814, 0.3696, 0.8814, 0.3696, 0.8814, 0.3696, 0.8814, 0.3696, 0.8814, 0.3696, 0.8814, 0.3696, 0.8814, 0.3696, 0.8814, 0.3696, 0.8814, 0.3696, 0.8814, 0.3696, 0.8814, 0.3696, 0.8814, 0.3696, 0.8814, 0.3696, 0.8814, 0.3696, 0.8814, 0.3696, 0.8814, 0.3696, 0.8814, 0.3696, 0.8814, 0.3696, 0.8814, 0.3696, 0.8814, 0.3696, 0.8814, 0.3696, 0.8814, 0.3696, 0.8814, 0.3696, 0.8814, 0.3696, 0.8814, 0.3696, 0.8814, 0.3696, 0.8814, 0.3696, 0.8814, 0.3696, 0.8814, 0.3696, 0.8814, 0.3696, 0.8814, 0.3696, 0.8814, 0.3696, 0.8814, 0.3696, 0.8814, 0.3696, 0.8814, 0.3696, 0.8814, 0.3696, 0.8814, 0.3696, 0.8814, 0.3696, 0.8814, 0.3696, 0.8814, 0.3696, 0.8814, 0.3696, 0.8814, 0.3696, 0.8814, 0.3696, 0.8814, 0.3696, 0.8814, 0.3696, 0.8814, 0.3696, 0.8814, 0.3696, 0.8814, 0.3696, 0.8814, 0.3696, 0.8814, 0.3696, 0.8814, 0.3696, 0.8814, 0.3696, 0.8814, 0.3696, 0.8814])
me_cube_002.materials.append(mat_wooddiffuse_001)
me_cube_002.update()
me_cube_002.normals_split_custom_set([tuple(v) for v in zip(*[iter([-0.9999, 0.01221, 0.0, -0.9999, 0.01221, 0.0, -0.9999, 0.01221, 0.0, 0.01221, 0.9999, 0.0, 0.01221, 0.9999, 0.0, 0.01221, 0.9999, 0.0, 0.9999, -0.01221, 0.0, 0.9999, -0.01221, 0.0, 0.9999, -0.01221, 0.0, -0.01221, -0.9999, 0.0, -0.01221, -0.9999, 0.0, -0.01221, -0.9999, 0.0, -1.496e-08, 0.0, -1.0, -1.496e-08, 0.0, -1.0, -1.496e-08, 0.0, -1.0, -2.409e-08, 0.0, 1.0, -2.409e-08, 0.0, 1.0, -2.409e-08, 0.0, 1.0, -1.0, -0.003361, -0.006924, -1.0, -0.003361, -0.006924, -1.0, -0.003361, -0.006924, -0.003248, 0.9999, -0.01618, -0.003248, 0.9999, -0.01618, -0.003248, 0.9999, -0.01618, 1.0, 0.00336, 0.006913, 1.0, 0.00336, 0.006913, 1.0, 0.00336, 0.006913, 0.003248, -0.9999, 0.01618, 0.003248, -0.9999, 0.01618, 0.003248, -0.9999, 0.01618, 0.006973, -0.01615, -0.9998, 0.006973, -0.01615, -0.9998, 0.006973, -0.01615, -0.9998, -0.006973, 0.01615, 0.9998, -0.006973, 0.01615, 0.9998, -0.006973, 0.01615, 0.9998, -0.9999, -0.009215, -0.009461, -0.9999, -0.009215, -0.009461, -0.9999, -0.009215, -0.009461, -0.008629, 0.9982, -0.06005, -0.008629, 0.9982, -0.06005, -0.008629, 0.9982, -0.06005, 0.9999, 0.009216, 0.009468, 0.9999, 0.009216, 0.009468, 0.9999, 0.009216, 0.009468, 0.008631, -0.9982, 0.06005, 0.008631, -0.9982, 0.06005, 0.008631, -0.9982, 0.06005, 0.01, -0.05996, -0.9982, 0.01, -0.05996, -0.9982, 0.01, -0.05996, -0.9982, -0.01, 0.05996, 0.9982, -0.01, 0.05996, 0.9982, -0.01, 0.05996, 0.9982, -1.0, -0.003198, 0.003073, -1.0, -0.003198, 0.003073, -1.0, -0.003198, 0.003073, -0.003062, 0.999, 0.04381, -0.003062, 0.999, 0.04381, -0.003062, 0.999, 0.04381, 1.0, 0.003199, -0.003077, 1.0, 0.003199, -0.003077, 1.0, 0.003199, -0.003077, 0.003062, -0.999, -0.04381, 0.003062, -0.999, -0.04381, 0.003062, -0.999, -0.04381, -0.003216, 0.0438, -0.999, -0.003216, 0.0438, -0.999, -0.003216, 0.0438, -0.999, 0.003216, -0.0438, 0.999, 0.003216, -0.0438, 0.999, 0.003216, -0.0438, 0.999, -0.9997, -0.02401, 0.00216, -0.9997, -0.02401, 0.00216, -0.9997, -0.02401, 0.00216, -0.0239, 0.9988, 0.04385, -0.0239, 0.9988, 0.04385, -0.0239, 0.9988, 0.04385, 0.9997, 0.02401, -0.002163, 0.9997, 0.02401, -0.002163, 0.9997, 0.02401, -0.002163, 0.0239, -0.9988, -0.04386, 0.0239, -0.9988, -0.04386, 0.0239, -0.9988, -0.04386, -0.003216, 0.0438, -0.999, -0.003216, 0.0438, -0.999, -0.003216, 0.0438, -0.999, 0.003216, -0.0438, 0.999, 0.003216, -0.0438, 0.999, 0.003216, -0.0438, 0.999, -0.9999, 0.01221, 0.0, -0.9999, 0.01221, 0.0, -0.9999, 0.01221, 0.0, 0.01221, 0.9999, 0.0, 0.01221, 0.9999, 0.0, 0.01221, 0.9999, 0.0, 0.9999, -0.01221, 0.0, 0.9999, -0.01221, 0.0, 0.9999, -0.01221, 0.0, -0.01221, -0.9999, 0.0, -0.01221, -0.9999, 0.0, -0.01221, -0.9999, 0.0, -2.483e-08, 0.0, -1.0, -2.483e-08, 0.0, -1.0, -2.483e-08, 0.0, -1.0, 0.0, 0.0, 1.0, 0.0, 0.0, 1.0, 0.0, 0.0, 1.0, -0.9999, 0.01221, 0.0, -0.9999, 0.01221, 0.0, -0.9999, 0.01221, 0.0, 0.01221, 0.9999, 0.0, 0.01221, 0.9999, 0.0, 0.01221, 0.9999, 0.0, 0.9999, -0.01221, 0.0, 0.9999, -0.01221, 0.0, 0.9999, -0.01221, 0.0, -0.01221, -0.9999, 0.0, -0.01221, -0.9999, 0.0, -0.01221, -0.9999, 0.0, 2.409e-08, 0.0, -1.0, 2.409e-08, 0.0, -1.0, 2.409e-08, 0.0, -1.0, 2.409e-08, 0.0, 1.0, 2.409e-08, 0.0, 1.0, 2.409e-08, 0.0, 1.0, -1.0, -0.003359, -0.006917, -1.0, -0.003359, -0.006917, -1.0, -0.003359, -0.006917, -0.003248, 0.9999, -0.01618, -0.003248, 0.9999, -0.01618, -0.003248, 0.9999, -0.01618, 1.0, 0.003361, 0.006924, 1.0, 0.003361, 0.006924, 1.0, 0.003361, 0.006924, 0.003248, -0.9999, 0.01618, 0.003248, -0.9999, 0.01618, 0.003248, -0.9999, 0.01618, 0.006973, -0.01615, -0.9998, 0.006973, -0.01615, -0.9998, 0.006973, -0.01615, -0.9998, -0.006973, 0.01615, 0.9998, -0.006973, 0.01615, 0.9998, -0.006973, 0.01615, 0.9998, -0.9999, -0.009215, -0.009458, -0.9999, -0.009215, -0.009458, -0.9999, -0.009215, -0.009458, -0.008631, 0.9982, -0.06005, -0.008631, 0.9982, -0.06005, -0.008631, 0.9982, -0.06005, 0.9999, 0.009216, 0.009475, 0.9999, 0.009216, 0.009475, 0.9999, 0.009216, 0.009475, 0.008629, -0.9982, 0.06005, 0.008629, -0.9982, 0.06005, 0.008629, -0.9982, 0.06005, 0.01, -0.05996, -0.9982, 0.01, -0.05996, -0.9982, 0.01, -0.05996, -0.9982, -0.01, 0.05996, 0.9982, -0.01, 0.05996, 0.9982, -0.01, 0.05996, 0.9982, -1.0, -0.003198, 0.003073, -1.0, -0.003198, 0.003073, -1.0, -0.003198, 0.003073, -0.00306, 0.999, 0.0438, -0.00306, 0.999, 0.0438, -0.00306, 0.999, 0.0438, 1.0, 0.003199, -0.00308, 1.0, 0.003199, -0.00308, 1.0, 0.003199, -0.00308, 0.00306, -0.999, -0.0438, 0.00306, -0.999, -0.0438, 0.00306, -0.999, -0.0438, -0.003216, 0.0438, -0.999, -0.003216, 0.0438, -0.999, -0.003216, 0.0438, -0.999, 0.003216, -0.0438, 0.999, 0.003216, -0.0438, 0.999, 0.003216, -0.0438, 0.999, -0.9997, -0.02401, 0.00217, -0.9997, -0.02401, 0.00217, -0.9997, -0.02401, 0.00217, -0.0239, 0.9988, 0.04387, -0.0239, 0.9988, 0.04387, -0.0239, 0.9988, 0.04387, 0.9997, 0.02401, -0.00216, 0.9997, 0.02401, -0.00216, 0.9997, 0.02401, -0.00216, 0.0239, -0.9988, -0.04387, 0.0239, -0.9988, -0.04387, 0.0239, -0.9988, -0.04387, -0.003216, 0.0438, -0.999, -0.003216, 0.0438, -0.999, -0.003216, 0.0438, -0.999, 0.003216, -0.0438, 0.999, 0.003216, -0.0438, 0.999, 0.003216, -0.0438, 0.999, -0.9999, 0.01221, 0.0, -0.9999, 0.01221, 0.0, -0.9999, 0.01221, 0.0, 0.01221, 0.9999, 0.0, 0.01221, 0.9999, 0.0, 0.01221, 0.9999, 0.0, 0.9999, -0.01221, 0.0, 0.9999, -0.01221, 0.0, 0.9999, -0.01221, 0.0, -0.01221, -0.9999, 0.0, -0.01221, -0.9999, 0.0, -0.01221, -0.9999, 0.0, 2.483e-08, 0.0, -1.0, 2.483e-08, 0.0, -1.0, 2.483e-08, 0.0, -1.0, 0.0, 0.0, 1.0, 0.0, 0.0, 1.0, 0.0, 0.0, 1.0])] * 3)])

# ---- objects
ob_cube_048 = bpy.data.objects.new('Cube_048', me_cube_043)
ob_cube_048_001 = bpy.data.objects.new('Cube_048.001', me_cube_001)
ob_cube_048_002 = bpy.data.objects.new('Cube_048.002', me_cube_002)

# ---- transforms, parenting, visibility, modifiers, constraints
ob_cube_048.location = (6.406, 1.387, 4.601)
ob_cube_048_001.location = (6.406, 1.387, 4.601)
ob_cube_048_002.location = (12.65, 1.387, 4.601)

# ---- collection membership
col_collection.objects.link(ob_cube_048)
col_collection.objects.link(ob_cube_048_001)
col_collection.objects.link(ob_cube_048_002)

# ---- scene / render settings (as saved in the file)
scene.frame_start = 1; scene.frame_end = 250; scene.frame_set(1)
scene.render.engine = 'BLENDER_EEVEE_NEXT'
scene.cycles.sampling_pattern = 'TABULATED_SOBOL'
scene.view_settings.view_transform = 'Filmic'
bpy.context.view_layer.update()

# ---- added for rendering (the .blend has no active camera and no usable light): camera, sun
cam_auto = bpy.data.cameras.new('AutoCamera')
cam_auto.lens = 50.0
cam_auto.sensor_width = 36.0
cam_auto.clip_end = 1000.0
ob_auto_camera = bpy.data.objects.new('AutoCamera', cam_auto)
scene.collection.objects.link(ob_auto_camera)
ob_auto_camera.location = (13.736, -10.1314, 12.1532)
ob_auto_camera.rotation_euler = (1.09748, -7.21219e-08, 0.694738)
scene.camera = ob_auto_camera
light_auto_sun = bpy.data.lights.new('AutoSun', 'SUN')
light_auto_sun.energy = 3.0
light_auto_sun.angle = 0.0523599
ob_auto_sun = bpy.data.objects.new('AutoSun', light_auto_sun)
scene.collection.objects.link(ob_auto_sun)
ob_auto_sun.rotation_euler = (0.872665, 0.174533, 0.523599)
bpy.context.view_layer.update()

